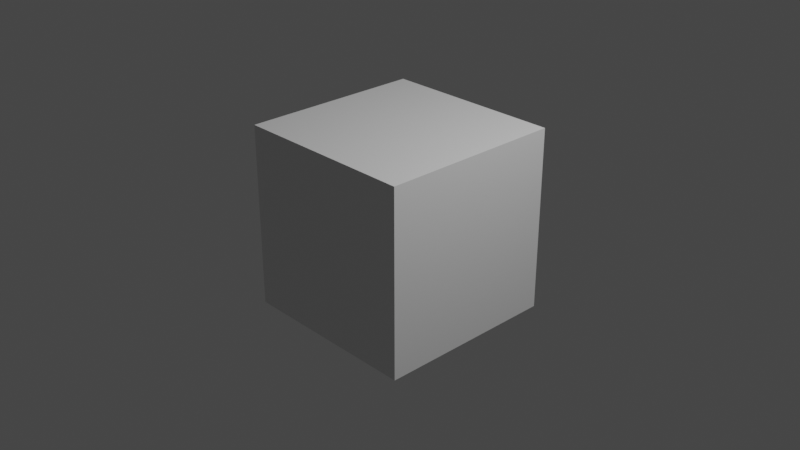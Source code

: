 # Source: gibtestCube.blend  (saved by Blender 2.91.10; exported with 4.5.12 LTS)
import bpy
from mathutils import Matrix  # noqa: F401  (used for matrix-valued properties, if any)

bpy.ops.wm.read_factory_settings(use_empty=True)
scene = bpy.context.scene
scene.name = 'Scene'

# ---- collections
col_collection = bpy.data.collections.new('Collection'); scene.collection.children.link(col_collection)

# ---- materials (node trees are filled in below, after node groups)
mat_material = bpy.data.materials.new('Material')
mat_material.alpha_threshold = 0.0
mat_material.line_color = (0.0, 0.0, 0.0, 1.0)

# ---- material node trees
mat_material.use_nodes = True; mat_material.node_tree.nodes.clear()
_N = mat_material.node_tree.nodes; _L = mat_material.node_tree.links
n0 = _N.new('ShaderNodeOutputMaterial'); n0.name = 'Material Output'; n0.location = (300, 300)
n1 = _N.new('ShaderNodeBsdfPrincipled'); n1.name = 'Principled BSDF'; n1.location = (10, 300)
n1.distribution = 'GGX'
n1.subsurface_method = 'BURLEY'
n1.inputs[2].default_value = 0.4
n1.inputs[3].default_value = 1.45
n1.inputs[27].default_value = (0.0, 0.0, 0.0, 1.0)
n1.inputs[28].default_value = 1.0
_L.new(n1.outputs[0], n0.inputs[0])
n0.is_active_output = True

# ---- world
world_world = bpy.data.worlds.new('World'); scene.world = world_world
world_world.use_nodes = True; world_world.node_tree.nodes.clear()
_N = world_world.node_tree.nodes; _L = world_world.node_tree.links
n0 = _N.new('ShaderNodeOutputWorld'); n0.name = 'World Output'; n0.location = (300, 300)
n1 = _N.new('ShaderNodeBackground'); n1.name = 'Background'; n1.location = (10, 300)
n1.inputs[0].default_value = (0.05088, 0.05088, 0.05088, 1.0)
_L.new(n1.outputs[0], n0.inputs[0])
n0.is_active_output = True
world_world.color = (0.05088, 0.05088, 0.05088)
world_world.use_sun_shadow = False
world_world.sun_shadow_jitter_overblur = 0.0

# ---- cameras
cam_camera = bpy.data.cameras.new('Camera')
cam_camera.clip_end = 100.0
cam_camera.ortho_scale = 7.314

# ---- lights
light_light = bpy.data.lights.new('Light', 'POINT')
light_light.transmission_factor = 0.0
light_light.energy = 1000.0
light_light.shadow_soft_size = 0.1
light_light.shadow_maximum_resolution = 0.006
light_light.use_absolute_resolution = True

# ---- meshes
me_cube = bpy.data.meshes.new('Cube')
me_cube.from_pydata([(1.0, 1.0, 1.0), (1.0, 1.0, -1.0), (1.0, -1.0, 1.0), (1.0, -1.0, -1.0), (-1.0, 1.0, 1.0), (-1.0, 1.0, -1.0), (-1.0, -1.0, 1.0), (-1.0, -1.0, -1.0)], [], [(0, 4, 6, 2), (3, 2, 6, 7), (7, 6, 4, 5), (5, 1, 3, 7), (1, 0, 2, 3), (5, 4, 0, 1)])
_uv = me_cube.uv_layers.new(name='UVMap')
_uv.uv.foreach_set('vector', [0.625, 0.5, 0.875, 0.5, 0.875, 0.75, 0.625, 0.75, 0.375, 0.75, 0.625, 0.75, 0.625, 1.0, 0.375, 1.0, 0.375, 0.0, 0.625, 0.0, 0.625, 0.25, 0.375, 0.25, 0.125, 0.5, 0.375, 0.5, 0.375, 0.75, 0.125, 0.75, 0.375, 0.5, 0.625, 0.5, 0.625, 0.75, 0.375, 0.75, 0.375, 0.25, 0.625, 0.25, 0.625, 0.5, 0.375, 0.5])
me_cube.materials.append(mat_material)
me_cube.use_remesh_preserve_volume = False
me_cube.use_remesh_preserve_attributes = False
me_cube.use_mirror_vertex_groups = False
me_cube.update()

# ---- objects
ob_cube = bpy.data.objects.new('Cube', me_cube)
ob_light = bpy.data.objects.new('Light', light_light)
ob_camera = bpy.data.objects.new('Camera', cam_camera)

# ---- transforms, parenting, visibility, modifiers, constraints
ob_cube.location = (0.0, 0.0, 0.0)
ob_cube.lock_rotations_4d = False
ob_cube.empty_display_type = 'ARROWS'
ob_cube.lineart.crease_threshold = 0.0
ob_light.location = (4.076, 1.005, 5.904)
ob_light.rotation_euler = (0.6503, 0.05522, 1.866)
ob_light.lock_rotations_4d = False
ob_light.empty_display_type = 'ARROWS'
ob_light.color = (0.0, 0.0, 0.0, 0.0)
ob_light.lineart.crease_threshold = 0.0
ob_camera.location = (7.359, -6.926, 4.958)
ob_camera.rotation_euler = (1.109, 0.0, 0.8149)
ob_camera.lock_rotations_4d = False
ob_camera.empty_display_type = 'ARROWS'
ob_camera.color = (0.0, 0.0, 0.0, 0.0)
ob_camera.display_type = 'WIRE'
ob_camera.lineart.crease_threshold = 0.0

# ---- collection membership
col_collection.objects.link(ob_cube)
col_collection.objects.link(ob_light)
col_collection.objects.link(ob_camera)

# ---- scene / render settings (as saved in the file)
scene.camera = ob_camera
scene.frame_start = 1; scene.frame_end = 250; scene.frame_set(1)
scene.render.engine = 'CYCLES'
scene.cycles.use_denoising = False
scene.cycles.samples = 128
scene.cycles.sampling_pattern = 'TABULATED_SOBOL'
scene.cycles.use_adaptive_sampling = False
scene.cycles.use_light_tree = False
scene.view_settings.view_transform = 'Filmic'
bpy.context.view_layer.update()
